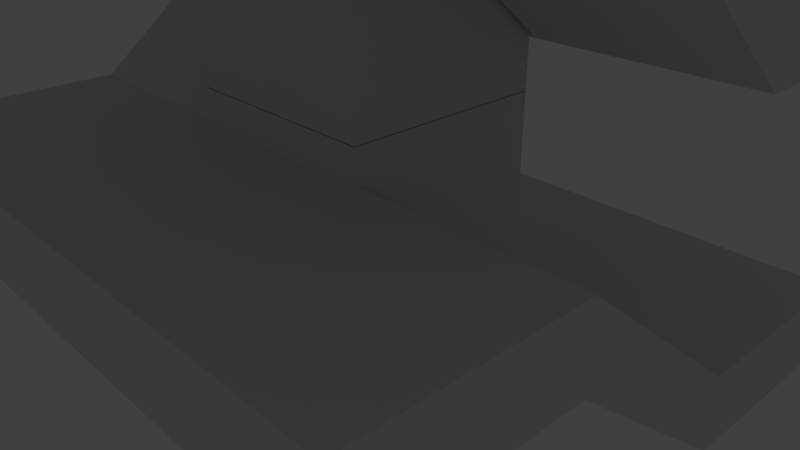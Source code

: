 # Source: SpiralStairs.blend  (saved by Blender 2.79.0; exported with 4.5.12 LTS)
import bpy
from mathutils import Matrix  # noqa: F401  (used for matrix-valued properties, if any)

bpy.ops.wm.read_factory_settings(use_empty=True)
scene = bpy.context.scene
scene.name = 'Scene'

# ---- collections
col_collection_1 = bpy.data.collections.new('Collection 1'); scene.collection.children.link(col_collection_1)

# ---- world
world_world = bpy.data.worlds.new('World'); scene.world = world_world
world_world.color = (0.05088, 0.05088, 0.05088)
world_world.use_sun_shadow = False
world_world.sun_shadow_jitter_overblur = 0.0
world_world.cycles.sampling_method = 'MANUAL'

# ---- cameras
cam_camera = bpy.data.cameras.new('Camera')
cam_camera.clip_end = 100.0
cam_camera.lens = 35.0
cam_camera.sensor_width = 32.0
cam_camera.sensor_height = 18.0
cam_camera.ortho_scale = 7.314
cam_camera.dof.focus_distance = 0.0
cam_camera.dof.aperture_fstop = 128.0

# ---- lights
light_lamp = bpy.data.lights.new('Lamp', 'POINT')
light_lamp.transmission_factor = 0.0
light_lamp.cutoff_distance = 30.0
light_lamp.energy = 100.0
light_lamp.shadow_buffer_clip_start = 1.001
light_lamp.shadow_soft_size = 0.1
light_lamp.shadow_maximum_resolution = 0.006
light_lamp.use_absolute_resolution = True

# ---- meshes
me_cube = bpy.data.meshes.new('Cube')
me_cube.from_pydata([(-1.309, -1.321, -2.017), (-1.309, -1.321, 2.2), (-1.309, 1.312, -2.017), (-1.309, 1.312, 2.2), (1.324, -1.321, -2.017), (1.324, -1.321, 2.2), (1.324, 1.312, -2.017), (1.324, 1.312, 2.2), (-4.031, 1.313, -1.377), (-4.031, 1.313, -0.3491), (-4.031, 4.118, -1.377), (-4.031, 4.118, -0.3491), (4.213, 1.313, -1.377), (4.213, 1.313, -0.3491), (4.213, 4.118, -1.377), (4.213, 4.118, -0.3491), (-4.031, -1.276, 1.752), (-4.031, -1.276, 0.7239), (-4.031, -4.082, 1.752), (-4.031, -4.082, 0.7239), (1.413, 1.313, -0.3491), (1.413, 4.118, -1.377), (1.413, 1.313, -1.377), (1.413, 4.118, -0.3491), (-1.387, 4.118, -1.377), (-1.387, 4.118, -0.3491), (-1.387, 1.313, -1.377), (-1.387, 1.313, -0.3491), (4.213, -4.082, 0.7239), (4.213, -4.082, 1.752), (4.213, -1.276, 0.7239), (4.213, -1.276, 1.752), (1.413, -4.082, 1.752), (1.413, -1.276, 0.7239), (1.413, -4.082, 0.7239), (1.413, -1.276, 1.752), (-1.387, -1.276, 0.7239), (-1.387, -1.276, 1.752), (-1.387, -4.082, 0.7239), (-1.387, -4.082, 1.752), (-1.193, -1.276, 1.753), (-1.193, -1.276, 0.7253), (-3.993, -1.276, 1.753), (-3.993, -1.276, 0.7253), (-1.193, 1.313, 2.826), (-1.193, 1.313, 3.855), (-3.993, 1.313, 2.826), (-3.993, 1.313, 3.855)], [], [(0, 1, 3, 2), (2, 3, 7, 6), (6, 7, 5, 4), (4, 5, 1, 0), (8, 9, 11, 10), (21, 23, 15, 14), (14, 15, 13, 12), (26, 27, 9, 8), (21, 14, 12, 22), (25, 11, 9, 27), (33, 35, 20, 22), (19, 18, 16, 17), (24, 25, 23, 21), (24, 21, 22, 26), (15, 23, 20, 13), (23, 25, 27, 20), (10, 24, 26, 8), (22, 20, 27, 26), (10, 11, 25, 24), (30, 31, 29, 28), (38, 39, 18, 19), (33, 30, 28, 34), (37, 16, 18, 39), (36, 37, 35, 33), (36, 33, 34, 38), (31, 35, 32, 29), (28, 29, 32, 34), (35, 37, 39, 32), (17, 36, 38, 19), (34, 32, 39, 38), (17, 16, 37, 36), (31, 30, 12, 13), (30, 33, 22, 12), (35, 31, 13, 20), (46, 43, 42, 47), (45, 40, 41, 44), (44, 41, 43, 46), (47, 42, 40, 45)])
me_cube.use_remesh_preserve_volume = False
me_cube.use_remesh_preserve_attributes = False
me_cube.use_mirror_vertex_groups = False
me_cube.update()

# ---- objects
ob_spiral_stairs = bpy.data.objects.new('Spiral_Stairs', me_cube)
ob_lamp = bpy.data.objects.new('Lamp', light_lamp)
ob_camera = bpy.data.objects.new('Camera', cam_camera)

# ---- transforms, parenting, visibility, modifiers, constraints
ob_spiral_stairs.location = (0.0, 0.0, 0.0)
ob_spiral_stairs.lineart.crease_threshold = 0.0
_m = ob_spiral_stairs.modifiers.new('Array', 'ARRAY')
_m.count = 4
_m.use_constant_offset = True
_m.constant_offset_displace = (0.0, 0.0, 4.21)
_m.use_relative_offset = False
_m.relative_offset_displace = (0.0, 0.0, 1.0)
ob_lamp.location = (4.076, 1.005, -1.27)
ob_lamp.rotation_euler = (0.6503, 0.05522, 1.866)
ob_lamp.lock_rotations_4d = False
ob_lamp.empty_display_type = 'ARROWS'
ob_lamp.color = (0.0, 0.0, 0.0, 0.0)
ob_lamp.lineart.crease_threshold = 0.0
ob_camera.location = (7.481, -6.508, 5.344)
ob_camera.rotation_euler = (1.109, 0.0, 0.8149)
ob_camera.lock_rotations_4d = False
ob_camera.empty_display_type = 'ARROWS'
ob_camera.color = (0.0, 0.0, 0.0, 0.0)
ob_camera.display_type = 'WIRE'
ob_camera.lineart.crease_threshold = 0.0

# ---- collection membership
col_collection_1.objects.link(ob_spiral_stairs)
col_collection_1.objects.link(ob_lamp)
col_collection_1.objects.link(ob_camera)

# ---- scene / render settings (as saved in the file)
scene.camera = ob_camera
scene.frame_start = 1; scene.frame_end = 250; scene.frame_set(91)
scene.render.engine = 'BLENDER_EEVEE_NEXT'
scene.render.resolution_percentage = 50
scene.render.dither_intensity = 0.0
scene.cycles.use_denoising = False
scene.cycles.samples = 128
scene.cycles.sampling_pattern = 'TABULATED_SOBOL'
scene.cycles.use_adaptive_sampling = False
scene.cycles.use_light_tree = False
scene.cycles.blur_glossy = 0.0
scene.cycles.sample_clamp_indirect = 0.0
scene.view_settings.view_transform = 'Standard'
bpy.context.view_layer.update()

